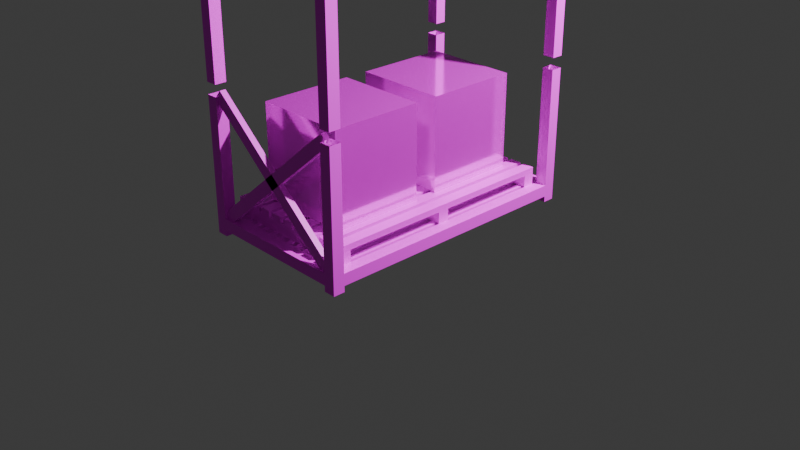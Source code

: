 # Source: rack.blend  (saved by Blender 4.5.90; exported with 4.5.12 LTS)
import bpy
from mathutils import Matrix  # noqa: F401  (used for matrix-valued properties, if any)

bpy.ops.wm.read_factory_settings(use_empty=True)
scene = bpy.context.scene
scene.name = 'Scene'

# ---- collections
col_collection = bpy.data.collections.new('Collection'); scene.collection.children.link(col_collection)

# ---- images (referenced by path relative to the original .blend; pixels are not part of the script)
import os
ASSET_DIR = os.environ.get("B2B_ASSET_DIR", "")  # directory of the original .blend (textures are referenced by path, not embedded)
HERE = os.path.dirname(os.path.abspath(__file__))  # packed textures are extracted next to this script under _unpacked/

def load_image(name, relpath, width, height, colorspace="sRGB"):
    """Load a texture the original file referenced (path relative to the .blend, or extracted next to this script)."""
    p = next((c for c in (os.path.join(HERE, relpath), os.path.join(ASSET_DIR, relpath)) if relpath and os.path.exists(c)), "")
    if p:
        img = bpy.data.images.load(p, check_existing=True)
        img.name = name
    else:  # same state as the original file: an image datablock whose file is absent (Cycles renders it pink)
        img = bpy.data.images.new(name, width, height)
        img.source = "FILE"
        img.filepath = "//" + (relpath or name)
    img.colorspace_settings.name = colorspace
    return img
img_crate_steel_top_png = load_image('crate_steel_top.png', 'crate_steel_top.png', 1024, 1024, 'sRGB')
img_crate_steel_side_png = load_image('crate_steel_side.png', 'crate_steel_side.png', 1024, 1024, 'sRGB')
img_pixeltexturegrid_96_png = load_image('PixelTextureGrid_96.png', 'rack.png', 1024, 1024, 'sRGB')
img_planks_spruce_png = load_image('planks_spruce.png', 'planks_spruce.png', 1024, 1024, 'sRGB')

# ---- materials (node trees are filled in below, after node groups)
mat_cratetop = bpy.data.materials.new('CrateTop')
mat_cratetop.alpha_threshold = 0.0
mat_cratetop.roughness = 0.5
mat_cratetop.line_color = (0.0, 0.0, 0.0, 1.0)
mat_crateside = bpy.data.materials.new('CrateSide')
mat_rack = bpy.data.materials.new('rack')
mat_pallet = bpy.data.materials.new('pallet')

# ---- material node trees
mat_cratetop.use_nodes = True; mat_cratetop.node_tree.nodes.clear()
_N = mat_cratetop.node_tree.nodes; _L = mat_cratetop.node_tree.links
n0 = _N.new('ShaderNodeOutputMaterial'); n0.name = 'Material Output'; n0.location = (200, 100)
n1 = _N.new('ShaderNodeBsdfPrincipled'); n1.name = 'Principled BSDF'; n1.location = (-200, 100)
n1.inputs[1].default_value = 0.5
n1.inputs[2].default_value = 0.1204
n1.inputs[3].default_value = 1.45
n2 = _N.new('ShaderNodeTexImage'); n2.name = 'Image Texture'; n2.location = (-490, 75)
n2.image = img_crate_steel_top_png
n2.interpolation = 'Closest'
_L.new(n1.outputs[0], n0.inputs[0])
_L.new(n2.outputs[0], n1.inputs[0])
n0.is_active_output = True
mat_crateside.use_nodes = True; mat_crateside.node_tree.nodes.clear()
_N = mat_crateside.node_tree.nodes; _L = mat_crateside.node_tree.links
n0 = _N.new('ShaderNodeBsdfPrincipled'); n0.name = 'Principled BSDF'; n0.location = (-200, 100)
n0.inputs[1].default_value = 0.5
n0.inputs[2].default_value = 0.1111
n1 = _N.new('ShaderNodeOutputMaterial'); n1.name = 'Material Output'; n1.location = (200, 100)
n2 = _N.new('ShaderNodeTexImage'); n2.name = 'Image Texture'; n2.location = (-490, 75)
n2.image = img_crate_steel_side_png
n2.interpolation = 'Closest'
_L.new(n0.outputs[0], n1.inputs[0])
_L.new(n2.outputs[0], n0.inputs[0])
n1.is_active_output = True
mat_rack.use_nodes = True; mat_rack.node_tree.nodes.clear()
_N = mat_rack.node_tree.nodes; _L = mat_rack.node_tree.links
n0 = _N.new('ShaderNodeBsdfPrincipled'); n0.name = 'Principled BSDF'; n0.location = (-200, 100)
n1 = _N.new('ShaderNodeOutputMaterial'); n1.name = 'Material Output'; n1.location = (200, 100)
n2 = _N.new('ShaderNodeTexImage'); n2.name = 'Image Texture'; n2.location = (-490, 75)
n2.image = img_pixeltexturegrid_96_png
n2.interpolation = 'Closest'
_L.new(n0.outputs[0], n1.inputs[0])
_L.new(n2.outputs[0], n0.inputs[0])
n1.is_active_output = True
mat_pallet.use_nodes = True; mat_pallet.node_tree.nodes.clear()
_N = mat_pallet.node_tree.nodes; _L = mat_pallet.node_tree.links
n0 = _N.new('ShaderNodeBsdfPrincipled'); n0.name = 'Principled BSDF'; n0.location = (-200, 100)
n1 = _N.new('ShaderNodeOutputMaterial'); n1.name = 'Material Output'; n1.location = (200, 100)
n2 = _N.new('ShaderNodeTexImage'); n2.name = 'Image Texture'; n2.location = (-490, 75)
n2.image = img_planks_spruce_png
n2.interpolation = 'Closest'
_L.new(n0.outputs[0], n1.inputs[0])
_L.new(n2.outputs[0], n0.inputs[0])
n1.is_active_output = True

# ---- world
world_world = bpy.data.worlds.new('World'); scene.world = world_world
world_world.use_nodes = True; world_world.node_tree.nodes.clear()
_N = world_world.node_tree.nodes; _L = world_world.node_tree.links
n0 = _N.new('ShaderNodeOutputWorld'); n0.name = 'World Output'; n0.location = (200, 100)
n1 = _N.new('ShaderNodeBackground'); n1.name = 'Background'; n1.location = (-200, 100)
n1.inputs[0].default_value = (0.05088, 0.05088, 0.05088, 1.0)
_L.new(n1.outputs[0], n0.inputs[0])
n0.is_active_output = True
world_world.color = (0.05088, 0.05088, 0.05088)
world_world.sun_shadow_jitter_overblur = 0.0

# ---- cameras
cam_camera = bpy.data.cameras.new('Camera')
cam_camera.clip_end = 100.0
cam_camera.ortho_scale = 7.314

# ---- lights
light_light = bpy.data.lights.new('Light', 'POINT')
light_light.energy = 3564.0
light_light.shadow_soft_size = 0.1

# ---- meshes
me_cube_001 = bpy.data.meshes.new('Cube.001')
me_cube_001.from_pydata([(-1.0, -1.0, -1.0), (-1.0, -1.0, 1.0), (-1.0, 1.0, -1.0), (-1.0, 1.0, 1.0), (1.0, -1.0, -1.0), (1.0, -1.0, 1.0), (1.0, 1.0, -1.0), (1.0, 1.0, 1.0)], [], [(0, 1, 3, 2), (2, 3, 7, 6), (6, 7, 5, 4), (4, 5, 1, 0), (2, 6, 4, 0), (7, 3, 1, 5)])
me_cube_001.polygons.foreach_set('material_index', [1, 1, 1, 1, 0, 0])
_uv = me_cube_001.uv_layers.new(name='UVMap')
_uv.uv.foreach_set('vector', [0.0, 0.0, 1.0, 0.0, 1.0, 1.0, 0.0, 1.0, 0.0, 0.0, 1.0, 0.0, 1.0, 1.0, 0.0, 1.0, 0.0, 0.0, 1.0, 0.0, 1.0, 1.0, 0.0, 1.0, 0.0, 0.0, 1.0, 0.0, 1.0, 1.0, 0.0, 1.0, 0.0, 0.0, 1.0, 0.0, 1.0, 1.0, 0.0, 1.0, 0.0, 0.0, 1.0, 0.0, 1.0, 1.0, 0.0, 1.0])
me_cube_001.materials.append(mat_cratetop)
me_cube_001.materials.append(mat_crateside)
me_cube_001.update()
me_cube_002 = bpy.data.meshes.new('Cube.002')
me_cube_002.from_pydata([(-1.0, -1.0, -1.0), (-1.0, -1.0, 1.0), (-1.0, 1.0, -1.0), (-1.0, 1.0, 1.0), (1.0, -1.0, -1.0), (1.0, -1.0, 1.0), (1.0, 1.0, -1.0), (1.0, 1.0, 1.0)], [], [(0, 1, 3, 2), (2, 3, 7, 6), (6, 7, 5, 4), (4, 5, 1, 0), (2, 6, 4, 0), (7, 3, 1, 5)])
me_cube_002.polygons.foreach_set('material_index', [1, 1, 1, 1, 0, 0])
_uv = me_cube_002.uv_layers.new(name='UVMap')
_uv.uv.foreach_set('vector', [0.0, 0.0, 1.0, 0.0, 1.0, 1.0, 0.0, 1.0, 0.0, 0.0, 1.0, 0.0, 1.0, 1.0, 0.0, 1.0, 0.0, 0.0, 1.0, 0.0, 1.0, 1.0, 0.0, 1.0, 0.0, 0.0, 1.0, 0.0, 1.0, 1.0, 0.0, 1.0, 0.0, 0.0, 1.0, 0.0, 1.0, 1.0, 0.0, 1.0, 0.0, 0.0, 1.0, 0.0, 1.0, 1.0, 0.0, 1.0])
me_cube_002.materials.append(mat_cratetop)
me_cube_002.materials.append(mat_crateside)
me_cube_002.update()
me_plane_003 = bpy.data.meshes.new('Plane.003')
me_plane_003.from_pydata([(0.75, -1.5, 0.0625), (0.75, 1.5, 0.0625), (0.75, -1.5, 0.1875), (0.75, 1.5, 0.1875), (-1.0, -1.5, 0.0625), (-1.0, 1.5, 0.0625), (-1.0, 1.5, 0.1875), (-1.0, -1.5, 0.1875), (-0.875, 1.5, 0.1875), (0.625, 1.25, 0.0625), (0.75, 1.25, 0.0625), (0.625, -1.375, 0.1875), (-0.875, -1.375, 0.0625), (-0.875, 1.375, 0.0625), (-0.875, -1.375, 0.1875), (-0.875, 1.375, 0.1875), (0.625, 1.375, 0.0625), (0.625, 1.375, 0.1875), (0.625, -1.5, 0.0625), (0.625, -1.5, 0.1875), (0.625, -1.375, 0.0625), (0.5312, -1.375, 0.125), (0.5312, -1.375, 0.1875), (0.5312, 1.375, 0.125), (0.5312, 1.375, 0.1875), (0.5938, -1.375, 0.125), (0.5938, -1.375, 0.1875), (0.5938, 1.375, 0.125), (0.5938, 1.375, 0.1875), (0.4062, -1.375, 0.125), (0.4062, -1.375, 0.1875), (0.4062, 1.375, 0.125), (0.4062, 1.375, 0.1875), (0.4688, -1.375, 0.125), (0.4688, -1.375, 0.1875), (0.4688, 1.375, 0.125), (0.4688, 1.375, 0.1875), (0.2812, -1.375, 0.125), (0.2812, -1.375, 0.1875), (0.2812, 1.375, 0.125), (0.2812, 1.375, 0.1875), (0.3438, -1.375, 0.125), (0.3438, -1.375, 0.1875), (0.3438, 1.375, 0.125), (0.3438, 1.375, 0.1875), (0.1562, -1.375, 0.125), (0.1562, -1.375, 0.1875), (0.1562, 1.375, 0.125), (0.1562, 1.375, 0.1875), (0.2188, -1.375, 0.125), (0.2188, -1.375, 0.1875), (0.2188, 1.375, 0.125), (0.2188, 1.375, 0.1875), (0.03125, -1.375, 0.125), (0.03125, -1.375, 0.1875), (0.03125, 1.375, 0.125), (0.03125, 1.375, 0.1875), (0.09375, -1.375, 0.125), (0.09375, -1.375, 0.1875), (0.09375, 1.375, 0.125), (0.09375, 1.375, 0.1875), (-0.09375, -1.375, 0.125), (-0.09375, -1.375, 0.1875), (-0.09375, 1.375, 0.125), (-0.09375, 1.375, 0.1875), (-0.03125, -1.375, 0.125), (-0.03125, -1.375, 0.1875), (-0.03125, 1.375, 0.125), (-0.03125, 1.375, 0.1875), (-0.2188, -1.375, 0.125), (-0.2188, -1.375, 0.1875), (-0.2188, 1.375, 0.125), (-0.2188, 1.375, 0.1875), (-0.1562, -1.375, 0.125), (-0.1562, -1.375, 0.1875), (-0.1562, 1.375, 0.125), (-0.1562, 1.375, 0.1875), (-0.3438, -1.375, 0.125), (-0.3438, -1.375, 0.1875), (-0.3438, 1.375, 0.125), (-0.3438, 1.375, 0.1875), (-0.2812, -1.375, 0.125), (-0.2812, -1.375, 0.1875), (-0.2812, 1.375, 0.125), (-0.2812, 1.375, 0.1875), (-0.4688, -1.375, 0.125), (-0.4688, -1.375, 0.1875), (-0.4688, 1.375, 0.125), (-0.4688, 1.375, 0.1875), (-0.4062, -1.375, 0.125), (-0.4062, -1.375, 0.1875), (-0.4062, 1.375, 0.125), (-0.4062, 1.375, 0.1875), (-0.5938, -1.375, 0.125), (-0.5938, -1.375, 0.1875), (-0.5938, 1.375, 0.125), (-0.5938, 1.375, 0.1875), (-0.5312, -1.375, 0.125), (-0.5312, -1.375, 0.1875), (-0.5312, 1.375, 0.125), (-0.5312, 1.375, 0.1875), (-0.7188, -1.375, 0.125), (-0.7188, -1.375, 0.1875), (-0.7188, 1.375, 0.125), (-0.7188, 1.375, 0.1875), (-0.6562, -1.375, 0.125), (-0.6562, -1.375, 0.1875), (-0.6562, 1.375, 0.125), (-0.6562, 1.375, 0.1875), (-0.8438, -1.375, 0.125), (-0.8438, -1.375, 0.1875), (-0.8438, 1.375, 0.125), (-0.8438, 1.375, 0.1875), (-0.7812, -1.375, 0.125), (-0.7812, -1.375, 0.1875), (-0.7812, 1.375, 0.125), (-0.7812, 1.375, 0.1875)], [], [(8, 3, 1, 5, 6), (10, 1, 3, 2, 0), (4, 18, 0, 2, 19, 7), (9, 20, 11, 17, 16), (14, 15, 8, 6, 7, 19, 11), (5, 4, 7, 6), (8, 15, 17, 11, 19, 2, 3), (12, 13, 15, 14), (5, 1, 10, 9, 16, 13, 12, 20, 18, 4), (9, 10, 0, 18, 20), (15, 13, 16, 17), (12, 14, 11, 20), (21, 22, 24, 23), (23, 24, 28, 27), (27, 28, 26, 25), (25, 26, 22, 21), (23, 27, 25, 21), (28, 24, 22, 26), (29, 30, 32, 31), (31, 32, 36, 35), (35, 36, 34, 33), (33, 34, 30, 29), (31, 35, 33, 29), (36, 32, 30, 34), (37, 38, 40, 39), (39, 40, 44, 43), (43, 44, 42, 41), (41, 42, 38, 37), (39, 43, 41, 37), (44, 40, 38, 42), (45, 46, 48, 47), (47, 48, 52, 51), (51, 52, 50, 49), (49, 50, 46, 45), (47, 51, 49, 45), (52, 48, 46, 50), (53, 54, 56, 55), (55, 56, 60, 59), (59, 60, 58, 57), (57, 58, 54, 53), (55, 59, 57, 53), (60, 56, 54, 58), (61, 62, 64, 63), (63, 64, 68, 67), (67, 68, 66, 65), (65, 66, 62, 61), (63, 67, 65, 61), (68, 64, 62, 66), (69, 70, 72, 71), (71, 72, 76, 75), (75, 76, 74, 73), (73, 74, 70, 69), (71, 75, 73, 69), (76, 72, 70, 74), (77, 78, 80, 79), (79, 80, 84, 83), (83, 84, 82, 81), (81, 82, 78, 77), (79, 83, 81, 77), (84, 80, 78, 82), (85, 86, 88, 87), (87, 88, 92, 91), (91, 92, 90, 89), (89, 90, 86, 85), (87, 91, 89, 85), (92, 88, 86, 90), (93, 94, 96, 95), (95, 96, 100, 99), (99, 100, 98, 97), (97, 98, 94, 93), (95, 99, 97, 93), (100, 96, 94, 98), (101, 102, 104, 103), (103, 104, 108, 107), (107, 108, 106, 105), (105, 106, 102, 101), (103, 107, 105, 101), (108, 104, 102, 106), (109, 110, 112, 111), (111, 112, 116, 115), (115, 116, 114, 113), (113, 114, 110, 109), (111, 115, 113, 109), (116, 112, 110, 114)])
_uv = me_plane_003.uv_layers.new(name='UVMap')
_uv.uv.foreach_set('vector', [0.02083, 0.6042, 0.2917, 0.6042, 0.2917, 0.5833, 0.0, 0.5833, 0.0, 0.6042, 0.4583, 0.5, 0.5, 0.5, 0.5, 0.5208, -2.98e-08, 0.5208, -2.98e-08, 0.5, 0.25, 0.875, 0.5208, 0.875, 0.5417, 0.875, 0.5417, 0.8958, 0.5208, 0.8958, 0.25, 0.8958, 0.4375, 0.5417, 0.0, 0.5417, 0.0, 0.5625, 0.4583, 0.5625, 0.4583, 0.5417, 0.02083, 0.02083, 0.02083, 0.4792, 0.02083, 0.5, 5.96e-08, 0.5, 0.0, 0.0, 0.2708, 0.0, 0.2708, 0.02083, 0.5, 0.5208, 0.0, 0.5208, 0.0, 0.5417, 0.5, 0.5417, 0.02083, 0.5, 0.02083, 0.4792, 0.2708, 0.4792, 0.2708, 0.02083, 0.2708, 0.0, 0.2917, 0.0, 0.2917, 0.5, 1.49e-08, 0.5625, 0.4583, 0.5625, 0.4583, 0.5833, 1.49e-08, 0.5833, 0.2917, 0.5, 0.5833, 0.5, 0.5833, 0.4583, 0.5625, 0.4583, 0.5625, 0.4792, 0.3125, 0.4792, 0.3125, 0.02083, 0.5625, 0.02083, 0.5625, 0.0, 0.2917, 0.0, 0.5625, 0.4583, 0.5833, 0.4583, 0.5833, 0.0, 0.5625, 0.0, 0.5625, 0.02083, 0.0, 0.625, 0.0, 0.6042, 0.25, 0.6042, 0.25, 0.625, 0.2917, 0.6042, 0.2917, 0.625, 0.5417, 0.625, 0.5417, 0.6042, 0.0, 0.7396, 0.0, 0.75, 0.4583, 0.75, 0.4583, 0.7396, 0.5208, 0.5104, 0.5208, 0.5208, 0.5313, 0.5208, 0.5313, 0.5104, 0.4583, 0.6563, 0.4583, 0.6667, 0.0, 0.6667, 0.0, 0.6563, 0.5313, 0.5, 0.5313, 0.5104, 0.5208, 0.5104, 0.5208, 0.5, 0.7188, 0.4583, 0.7292, 0.4583, 0.7292, 0.0, 0.7188, 0.0, 0.6042, 0.4583, 0.5938, 0.4583, 0.5938, 0.0, 0.6042, 0.0, 0.0, 0.75, 0.0, 0.7604, 0.4583, 0.7604, 0.4583, 0.75, 0.5208, 0.5208, 0.5208, 0.5312, 0.5313, 0.5312, 0.5313, 0.5208, 0.4583, 0.8438, 0.4583, 0.8542, 0.0, 0.8542, 0.0, 0.8438, 0.5104, 0.5313, 0.5104, 0.5417, 0.5, 0.5417, 0.5, 0.5313, 0.7917, 0.4583, 0.8021, 0.4583, 0.8021, 0.0, 0.7917, 0.0, 0.8125, 0.4583, 0.8021, 0.4583, 0.8021, 0.0, 0.8125, 0.0, 0.0, 0.8333, 0.0, 0.8438, 0.4583, 0.8438, 0.4583, 0.8333, 0.5208, 0.5313, 0.5208, 0.5417, 0.5313, 0.5417, 0.5313, 0.5313, 0.4583, 0.7292, 0.4583, 0.7396, 0.0, 0.7396, 0.0, 0.7292, 0.5208, 0.5313, 0.5208, 0.5417, 0.5104, 0.5417, 0.5104, 0.5313, 0.7396, 0.4583, 0.75, 0.4583, 0.75, 0.0, 0.7396, 0.0, 0.7604, 0.4583, 0.75, 0.4583, 0.75, 0.0, 0.7604, 0.0, -1.49e-08, 0.6667, -1.49e-08, 0.6771, 0.4583, 0.6771, 0.4583, 0.6667, 0.5313, 0.5, 0.5313, 0.5104, 0.5417, 0.5104, 0.5417, 0.5, 0.4583, 0.6771, 0.4583, 0.6875, -1.49e-08, 0.6875, -1.49e-08, 0.6771, 0.5417, 0.5313, 0.5417, 0.5417, 0.5313, 0.5417, 0.5313, 0.5313, 0.6042, 0.4583, 0.6146, 0.4583, 0.6146, 0.0, 0.6042, 0.0, 0.7396, 0.4583, 0.7292, 0.4583, 0.7292, 0.0, 0.7396, 0.0, -1.49e-08, 0.7604, -1.49e-08, 0.7708, 0.4583, 0.7708, 0.4583, 0.7604, 0.5313, 0.5208, 0.5313, 0.5312, 0.5417, 0.5312, 0.5417, 0.5208, 0.4583, 0.6875, 0.4583, 0.6979, -1.49e-08, 0.6979, -1.49e-08, 0.6875, 0.5417, 0.5104, 0.5417, 0.5208, 0.5313, 0.5208, 0.5313, 0.5104, 0.6875, 0.4583, 0.6979, 0.4583, 0.6979, -1.49e-08, 0.6875, -1.49e-08, 0.7083, 0.4583, 0.6979, 0.4583, 0.6979, -1.49e-08, 0.7083, -1.49e-08, -1.49e-08, 0.6979, -1.49e-08, 0.7083, 0.4583, 0.7083, 0.4583, 0.6979, 0.5208, 0.5417, 0.5208, 0.5521, 0.5313, 0.5521, 0.5313, 0.5417, 0.4583, 0.8542, 0.4583, 0.8646, -1.49e-08, 0.8646, -1.49e-08, 0.8542, 0.5208, 0.5417, 0.5208, 0.5521, 0.5104, 0.5521, 0.5104, 0.5417, 0.7083, 0.4583, 0.7188, 0.4583, 0.7188, 0.0, 0.7083, 0.0, 0.8333, 0.4583, 0.8229, 0.4583, 0.8229, 0.0, 0.8333, 0.0, -1.49e-08, 0.7083, -1.49e-08, 0.7188, 0.4583, 0.7188, 0.4583, 0.7083, 0.5, 0.5417, 0.5, 0.5521, 0.5104, 0.5521, 0.5104, 0.5417, 0.4583, 0.7188, 0.4583, 0.7292, -1.49e-08, 0.7292, -1.49e-08, 0.7188, 0.5, 0.5417, 0.5, 0.5521, 0.4896, 0.5521, 0.4896, 0.5417, 0.6354, 0.4583, 0.6458, 0.4583, 0.6458, 0.0, 0.6354, 0.0, 0.7708, 0.4583, 0.7604, 0.4583, 0.7604, 0.0, 0.7708, 0.0, -1.49e-08, 0.7708, -1.49e-08, 0.7813, 0.4583, 0.7813, 0.4583, 0.7708, 0.4792, 0.5417, 0.4792, 0.5521, 0.4896, 0.5521, 0.4896, 0.5417, 0.4583, 0.625, 0.4583, 0.6354, -1.49e-08, 0.6354, -1.49e-08, 0.625, 0.4792, 0.5417, 0.4792, 0.5521, 0.4688, 0.5521, 0.4688, 0.5417, 0.8125, 0.4583, 0.8229, 0.4583, 0.8229, 0.0, 0.8125, 0.0, 0.5938, 0.4583, 0.5833, 0.4583, 0.5833, 0.0, 0.5938, 0.0, -1.49e-08, 0.7813, -1.49e-08, 0.7917, 0.4583, 0.7917, 0.4583, 0.7813, 0.5, 0.5, 0.5, 0.5104, 0.5104, 0.5104, 0.5104, 0.5, 0.4583, 0.7917, 0.4583, 0.8021, -1.49e-08, 0.8021, -1.49e-08, 0.7917, 0.5104, 0.5104, 0.5104, 0.5208, 0.5, 0.5208, 0.5, 0.5104, 0.6458, 0.4583, 0.6563, 0.4583, 0.6563, 0.0, 0.6458, 0.0, 0.6667, 0.4583, 0.6563, 0.4583, 0.6563, 0.0, 0.6667, 0.0, -1.49e-08, 0.6354, -1.49e-08, 0.6458, 0.4583, 0.6458, 0.4583, 0.6354, 0.5104, 0.5, 0.5104, 0.5104, 0.5208, 0.5104, 0.5208, 0.5, 0.4583, 0.8646, 0.4583, 0.875, -1.49e-08, 0.875, -1.49e-08, 0.8646, 0.5208, 0.5104, 0.5208, 0.5208, 0.5104, 0.5208, 0.5104, 0.5104, 0.6146, 0.4583, 0.625, 0.4583, 0.625, 0.0, 0.6146, 0.0, 0.6354, 0.4583, 0.625, 0.4583, 0.625, 0.0, 0.6354, 0.0, -1.49e-08, 0.8021, -1.49e-08, 0.8125, 0.4583, 0.8125, 0.4583, 0.8021, 0.5104, 0.5208, 0.5104, 0.5313, 0.5208, 0.5313, 0.5208, 0.5208, 0.4583, 0.6458, 0.4583, 0.6563, -1.49e-08, 0.6563, -1.49e-08, 0.6458, 0.5104, 0.5208, 0.5104, 0.5313, 0.5, 0.5313, 0.5, 0.5208, 0.6771, 0.4583, 0.6875, 0.4583, 0.6875, 1.49e-08, 0.6771, 1.49e-08, 0.7813, 0.4583, 0.7708, 0.4583, 0.7708, 1.49e-08, 0.7813, 1.49e-08, -1.49e-08, 0.8125, -1.49e-08, 0.8229, 0.4583, 0.8229, 0.4583, 0.8125, 0.4583, 0.5417, 0.4583, 0.5521, 0.4688, 0.5521, 0.4688, 0.5417, 0.4583, 0.8229, 0.4583, 0.8333, -1.49e-08, 0.8333, -1.49e-08, 0.8229, 0.5417, 0.5417, 0.5417, 0.5521, 0.5313, 0.5521, 0.5313, 0.5417, 0.7813, 0.4583, 0.7917, 0.4583, 0.7917, 0.0, 0.7813, 0.0, 0.6771, 0.4583, 0.6667, 0.4583, 0.6667, 0.0, 0.6771, 0.0])
me_plane_003.materials.append(mat_rack)
me_plane_003.update()
me_cube_008 = bpy.data.meshes.new('Cube.008')
me_cube_008.from_pydata([(0.625, -1.5, 0.1875), (0.625, -1.5, 1.438), (0.625, -1.375, 0.1875), (0.625, -1.375, 1.438), (0.75, -1.5, 0.1875), (0.75, -1.5, 1.438), (0.75, -1.375, 0.1875), (0.75, -1.375, 1.438), (0.625, 1.375, 0.1875), (0.625, 1.375, 1.438), (0.625, 1.5, 0.1875), (0.625, 1.5, 1.438), (0.75, 1.375, 0.1875), (0.75, 1.375, 1.438), (0.75, 1.5, 0.1875), (0.75, 1.5, 1.438), (-1.0, -1.5, 0.1875), (-1.0, -1.5, 1.438), (-1.0, -1.375, 0.1875), (-1.0, -1.375, 1.438), (-0.875, -1.5, 0.1875), (-0.875, -1.5, 1.438), (-0.875, -1.375, 0.1875), (-0.875, -1.375, 1.438), (-1.0, 1.375, 0.1875), (-1.0, 1.375, 1.438), (-1.0, 1.5, 0.1875), (-1.0, 1.5, 1.438), (-0.875, 1.375, 0.1875), (-0.875, 1.375, 1.438), (-0.875, 1.5, 0.1875), (-0.875, 1.5, 1.438), (0.625, -1.5, 1.562), (0.625, -1.5, 2.938), (0.625, -1.375, 1.562), (0.625, -1.375, 2.938), (0.75, -1.5, 1.562), (0.75, -1.5, 2.938), (0.75, -1.375, 1.562), (0.75, -1.375, 2.938), (0.625, 1.375, 1.562), (0.625, 1.375, 2.938), (0.625, 1.5, 1.562), (0.625, 1.5, 2.938), (0.75, 1.375, 1.562), (0.75, 1.375, 2.938), (0.75, 1.5, 1.562), (0.75, 1.5, 2.938), (-1.0, -1.5, 1.562), (-1.0, -1.5, 2.938), (-1.0, -1.375, 1.562), (-1.0, -1.375, 2.938), (-0.875, -1.5, 1.562), (-0.875, -1.5, 2.938), (-0.875, -1.375, 1.562), (-0.875, -1.375, 2.938), (-1.0, 1.375, 1.562), (-1.0, 1.375, 2.938), (-1.0, 1.5, 1.562), (-1.0, 1.5, 2.938), (-0.875, 1.375, 1.562), (-0.875, 1.375, 2.938), (-0.875, 1.5, 1.562), (-0.875, 1.5, 2.938), (0.625, -1.5, 0.0), (0.625, -1.5, 0.0625), (0.625, -1.375, 0.0), (0.625, -1.375, 0.0625), (0.75, -1.5, 0.0), (0.75, -1.5, 0.0625), (0.75, -1.375, 0.0), (0.75, -1.375, 0.0625), (0.625, 1.375, 0.0), (0.625, 1.375, 0.0625), (0.625, 1.5, 0.0), (0.625, 1.5, 0.0625), (0.75, 1.375, 0.0), (0.75, 1.375, 0.0625), (0.75, 1.5, 0.0), (0.75, 1.5, 0.0625), (-1.0, -1.5, 0.0), (-1.0, -1.5, 0.0625), (-1.0, -1.375, 0.0), (-1.0, -1.375, 0.0625), (-0.875, -1.5, 0.0), (-0.875, -1.5, 0.0625), (-0.875, -1.375, 0.0), (-0.875, -1.375, 0.0625), (-1.0, 1.375, 0.0), (-1.0, 1.375, 0.0625), (-1.0, 1.5, 0.0), (-1.0, 1.5, 0.0625), (-0.875, 1.375, 0.0), (-0.875, 1.375, 0.0625), (-0.875, 1.5, 0.0), (-0.875, 1.5, 0.0625)], [], [(0, 1, 3, 2), (2, 3, 7, 6), (6, 7, 5, 4), (4, 5, 1, 0), (8, 9, 11, 10), (10, 11, 15, 14), (14, 15, 13, 12), (12, 13, 9, 8), (16, 17, 19, 18), (18, 19, 23, 22), (22, 23, 21, 20), (20, 21, 17, 16), (24, 25, 27, 26), (26, 27, 31, 30), (30, 31, 29, 28), (28, 29, 25, 24), (32, 33, 35, 34), (34, 35, 39, 38), (38, 39, 37, 36), (36, 37, 33, 32), (40, 41, 43, 42), (39, 35, 33, 37), (42, 43, 47, 46), (46, 47, 45, 44), (44, 45, 41, 40), (47, 43, 41, 45), (48, 49, 51, 50), (50, 51, 55, 54), (54, 55, 53, 52), (52, 53, 49, 48), (56, 57, 59, 58), (55, 51, 49, 53), (58, 59, 63, 62), (62, 63, 61, 60), (60, 61, 57, 56), (63, 59, 57, 61), (64, 65, 67, 66), (66, 67, 71, 70), (70, 71, 69, 68), (68, 69, 65, 64), (66, 70, 68, 64), (72, 73, 75, 74), (74, 75, 79, 78), (78, 79, 77, 76), (76, 77, 73, 72), (74, 78, 76, 72), (80, 81, 83, 82), (82, 83, 87, 86), (86, 87, 85, 84), (84, 85, 81, 80), (82, 86, 84, 80), (88, 89, 91, 90), (90, 91, 95, 94), (94, 95, 93, 92), (92, 93, 89, 88), (90, 94, 92, 88)])
_uv = me_cube_008.uv_layers.new(name='UVMap')
_uv.uv.foreach_set('vector', [0.9792, 0.5625, 0.9792, 0.7708, 1.0, 0.7708, 1.0, 0.5625, 0.8958, 0.5625, 0.8958, 0.7708, 0.9167, 0.7708, 0.9167, 0.5625, 1.0, 0.7708, 1.0, 0.9792, 0.9792, 0.9792, 0.9792, 0.7708, 0.9375, 0.5625, 0.9375, 0.7708, 0.9167, 0.7708, 0.9167, 0.5625, 0.9375, 0.5625, 0.9375, 0.7708, 0.9583, 0.7708, 0.9583, 0.5625, 0.9583, 0.5625, 0.9583, 0.7708, 0.9792, 0.7708, 0.9792, 0.5625, 0.9375, 0.7708, 0.9375, 0.9792, 0.9167, 0.9792, 0.9167, 0.7708, 0.9167, 0.7708, 0.9167, 0.9792, 0.8958, 0.9792, 0.8958, 0.7708, 0.75, 0.7917, 0.75, 1.0, 0.7708, 1.0, 0.7708, 0.7917, 0.7292, 0.7917, 0.7292, 1.0, 0.75, 1.0, 0.75, 0.7917, 0.8542, 0.7917, 0.8542, 1.0, 0.8333, 1.0, 0.8333, 0.7917, 0.7917, 0.7917, 0.7917, 1.0, 0.7708, 1.0, 0.7708, 0.7917, 0.9375, 0.7708, 0.9375, 0.9792, 0.9583, 0.9792, 0.9583, 0.7708, 0.7917, 0.7917, 0.7917, 1.0, 0.8125, 1.0, 0.8125, 0.7917, 0.9792, 0.7708, 0.9792, 0.9792, 0.9583, 0.9792, 0.9583, 0.7708, 0.8958, 0.7917, 0.8958, 1.0, 0.875, 1.0, 0.875, 0.7917, 0.7292, 0.5625, 0.7292, 0.7917, 0.75, 0.7917, 0.75, 0.5625, 0.5625, 0.5625, 0.5625, 0.7917, 0.5833, 0.7917, 0.5833, 0.5625, 0.7708, 0.5625, 0.7708, 0.7917, 0.75, 0.7917, 0.75, 0.5625, 0.6042, 0.5625, 0.6042, 0.7917, 0.5833, 0.7917, 0.5833, 0.5625, 0.6042, 0.5625, 0.6042, 0.7917, 0.625, 0.7917, 0.625, 0.5625, 0.625, 0.8125, 0.6042, 0.8125, 0.6042, 0.7917, 0.625, 0.7917, 0.625, 0.5625, 0.625, 0.7917, 0.6458, 0.7917, 0.6458, 0.5625, 0.6667, 0.5625, 0.6667, 0.7917, 0.6458, 0.7917, 0.6458, 0.5625, 0.6875, 0.5625, 0.6875, 0.7917, 0.6667, 0.7917, 0.6667, 0.5625, 0.5833, 0.8125, 0.5625, 0.8125, 0.5625, 0.7917, 0.5833, 0.7917, 0.7708, 0.5625, 0.7708, 0.7917, 0.7917, 0.7917, 0.7917, 0.5625, 0.7917, 0.5625, 0.7917, 0.7917, 0.8125, 0.7917, 0.8125, 0.5625, 0.8333, 0.5625, 0.8333, 0.7917, 0.8125, 0.7917, 0.8125, 0.5625, 0.8542, 0.5625, 0.8542, 0.7917, 0.8333, 0.7917, 0.8333, 0.5625, 0.6875, 0.5625, 0.6875, 0.7917, 0.7083, 0.7917, 0.7083, 0.5625, 0.6458, 0.8125, 0.625, 0.8125, 0.625, 0.7917, 0.6458, 0.7917, 0.8542, 0.5625, 0.8542, 0.7917, 0.875, 0.7917, 0.875, 0.5625, 0.7292, 0.5625, 0.7292, 0.7917, 0.7083, 0.7917, 0.7083, 0.5625, 0.8958, 0.5625, 0.8958, 0.7917, 0.875, 0.7917, 0.875, 0.5625, 0.6667, 0.8125, 0.6458, 0.8125, 0.6458, 0.7917, 0.6667, 0.7917, 0.8125, 0.7917, 0.8125, 0.8021, 0.8333, 0.8021, 0.8333, 0.7917, 0.5833, 0.8125, 0.5833, 0.8229, 0.6042, 0.8229, 0.6042, 0.8125, 0.8333, 0.8021, 0.8333, 0.8125, 0.8125, 0.8125, 0.8125, 0.8021, 0.5833, 0.8125, 0.5833, 0.8229, 0.5625, 0.8229, 0.5625, 0.8125, 0.5833, 0.8125, 0.6042, 0.8125, 0.6042, 0.7917, 0.5833, 0.7917, 0.6042, 0.8125, 0.6042, 0.8229, 0.625, 0.8229, 0.625, 0.8125, 0.7083, 0.8125, 0.7083, 0.8229, 0.7292, 0.8229, 0.7292, 0.8125, 0.7083, 0.8125, 0.7083, 0.8229, 0.6875, 0.8229, 0.6875, 0.8125, 0.6875, 0.8125, 0.6875, 0.8229, 0.6667, 0.8229, 0.6667, 0.8125, 0.6667, 0.8125, 0.6875, 0.8125, 0.6875, 0.7917, 0.6667, 0.7917, 0.8125, 0.8125, 0.8125, 0.8229, 0.8333, 0.8229, 0.8333, 0.8125, 0.8125, 0.8229, 0.8125, 0.8333, 0.8333, 0.8333, 0.8333, 0.8229, 0.625, 0.8229, 0.625, 0.8333, 0.6042, 0.8333, 0.6042, 0.8229, 0.6042, 0.8229, 0.6042, 0.8333, 0.5833, 0.8333, 0.5833, 0.8229, 0.6875, 0.8125, 0.7083, 0.8125, 0.7083, 0.7917, 0.6875, 0.7917, 0.6458, 0.8125, 0.6458, 0.8229, 0.6667, 0.8229, 0.6667, 0.8125, 0.5625, 0.8229, 0.5625, 0.8333, 0.5833, 0.8333, 0.5833, 0.8229, 0.6458, 0.8125, 0.6458, 0.8229, 0.625, 0.8229, 0.625, 0.8125, 0.7292, 0.8229, 0.7292, 0.8333, 0.7083, 0.8333, 0.7083, 0.8229, 0.7083, 0.8125, 0.7292, 0.8125, 0.7292, 0.7917, 0.7083, 0.7917])
me_cube_008.materials.append(mat_rack)
me_cube_008.update()
me_cube_009 = bpy.data.meshes.new('Cube.009')
me_cube_009.from_pydata([(-0.9312, -1.469, 1.407), (-0.8509, -1.469, 1.503), (-0.9312, -1.406, 1.407), (-0.8509, -1.406, 1.503), (0.6009, -1.469, 0.1218), (0.6812, -1.469, 0.2176), (0.6009, -1.406, 0.1218), (0.6812, -1.406, 0.2176), (-0.8509, -1.469, 0.1218), (-0.9312, -1.469, 0.2176), (-0.8509, -1.406, 0.1218), (-0.9312, -1.406, 0.2176), (0.6812, -1.469, 1.407), (0.6009, -1.469, 1.503), (0.6812, -1.406, 1.407), (0.6009, -1.406, 1.503)], [], [(2, 3, 7, 6), (4, 5, 1, 0), (2, 6, 4, 0), (7, 3, 1, 5), (10, 11, 15, 14), (12, 13, 9, 8), (10, 14, 12, 8), (15, 11, 9, 13)])
_uv = me_cube_009.uv_layers.new(name='UVMap')
_uv.uv.foreach_set('vector', [0.8958, 0.3333, 0.9167, 0.3333, 0.9167, 0.0, 0.8958, 0.0, 0.9167, 0.0, 0.9375, 0.0, 0.9375, 0.3333, 0.9167, 0.3333, 0.9479, 0.2917, 0.9479, 0.0, 0.9375, 0.0, 0.9375, 0.2917, 0.9688, 0.0, 0.9688, 0.2917, 0.9479, 0.2917, 0.9479, 0.0, 0.8958, 0.0, 0.875, 0.0, 0.875, 0.3333, 0.8958, 0.3333, 0.875, 0.3333, 0.8542, 0.3333, 0.8542, 0.0, 0.875, 0.0, 0.9792, 0.2917, 0.9792, 0.0, 0.9688, 0.0, 0.9688, 0.2917, 0.9896, 0.0, 0.9896, 0.2917, 0.9792, 0.2917, 0.9792, 0.0])
me_cube_009.materials.append(mat_rack)
me_cube_009.update()
me_cube_011 = bpy.data.meshes.new('Cube.011')
me_cube_011.from_pydata([(0.5, -1.312, 0.3125), (0.5, -1.312, 0.375), (0.5, 1.312, 0.3125), (0.5, 1.312, 0.375), (0.625, -1.312, 0.3125), (0.625, -1.312, 0.375), (0.625, 1.312, 0.3125), (0.625, 1.312, 0.375), (0.3281, -1.312, 0.3125), (0.3281, -1.312, 0.375), (0.3281, 1.312, 0.3125), (0.3281, 1.312, 0.375), (0.4531, -1.312, 0.3125), (0.4531, -1.312, 0.375), (0.4531, 1.312, 0.3125), (0.4531, 1.312, 0.375), (0.1562, -1.312, 0.3125), (0.1562, -1.312, 0.375), (0.1562, 1.312, 0.3125), (0.1562, 1.312, 0.375), (0.2812, -1.312, 0.3125), (0.2812, -1.312, 0.375), (0.2812, 1.312, 0.3125), (0.2812, 1.312, 0.375), (-0.01562, -1.312, 0.3125), (-0.01562, -1.312, 0.375), (-0.01562, 1.312, 0.3125), (-0.01562, 1.312, 0.375), (0.1094, -1.312, 0.3125), (0.1094, -1.312, 0.375), (0.1094, 1.312, 0.3125), (0.1094, 1.312, 0.375), (-0.1875, -1.312, 0.3125), (-0.1875, -1.312, 0.375), (-0.1875, 1.312, 0.3125), (-0.1875, 1.312, 0.375), (-0.0625, -1.312, 0.3125), (-0.0625, -1.312, 0.375), (-0.0625, 1.312, 0.3125), (-0.0625, 1.312, 0.375), (-0.3594, -1.312, 0.3125), (-0.3594, -1.312, 0.375), (-0.3594, 1.312, 0.3125), (-0.3594, 1.312, 0.375), (-0.2344, -1.312, 0.3125), (-0.2344, -1.312, 0.375), (-0.2344, 1.312, 0.3125), (-0.2344, 1.312, 0.375), (-0.5312, -1.312, 0.3125), (-0.5312, -1.312, 0.375), (-0.5312, 1.312, 0.3125), (-0.5312, 1.312, 0.375), (-0.4062, -1.312, 0.3125), (-0.4062, -1.312, 0.375), (-0.4062, 1.312, 0.3125), (-0.4062, 1.312, 0.375), (-0.7031, -1.312, 0.3125), (-0.7031, -1.312, 0.375), (-0.7031, 1.312, 0.3125), (-0.7031, 1.312, 0.375), (-0.5781, -1.312, 0.3125), (-0.5781, -1.312, 0.375), (-0.5781, 1.312, 0.3125), (-0.5781, 1.312, 0.375), (-0.875, -1.312, 0.3125), (-0.875, -1.312, 0.375), (-0.875, 1.312, 0.3125), (-0.875, 1.312, 0.375), (-0.75, -1.312, 0.3125), (-0.75, -1.312, 0.375), (-0.75, 1.312, 0.3125), (-0.75, 1.312, 0.375), (-0.875, -1.312, 0.1875), (-0.875, -1.312, 0.3125), (-0.875, -1.188, 0.1875), (-0.875, -1.188, 0.3125), (0.625, -1.312, 0.1875), (0.625, -1.312, 0.3125), (0.625, -1.188, 0.1875), (0.625, -1.188, 0.3125), (-0.875, -0.0625, 0.1875), (-0.875, -0.0625, 0.3125), (-0.875, 0.0625, 0.1875), (-0.875, 0.0625, 0.3125), (0.625, -0.0625, 0.1875), (0.625, -0.0625, 0.3125), (0.625, 0.0625, 0.1875), (0.625, 0.0625, 0.3125), (-0.875, 1.188, 0.1875), (-0.875, 1.188, 0.3125), (-0.875, 1.312, 0.1875), (-0.875, 1.312, 0.3125), (0.625, 1.188, 0.1875), (0.625, 1.188, 0.3125), (0.625, 1.312, 0.1875), (0.625, 1.312, 0.3125)], [], [(0, 1, 3, 2), (2, 3, 7, 6), (6, 7, 5, 4), (4, 5, 1, 0), (2, 6, 4, 0), (7, 3, 1, 5), (8, 9, 11, 10), (10, 11, 15, 14), (14, 15, 13, 12), (12, 13, 9, 8), (10, 14, 12, 8), (15, 11, 9, 13), (16, 17, 19, 18), (18, 19, 23, 22), (22, 23, 21, 20), (20, 21, 17, 16), (18, 22, 20, 16), (23, 19, 17, 21), (24, 25, 27, 26), (26, 27, 31, 30), (30, 31, 29, 28), (28, 29, 25, 24), (26, 30, 28, 24), (31, 27, 25, 29), (32, 33, 35, 34), (34, 35, 39, 38), (38, 39, 37, 36), (36, 37, 33, 32), (34, 38, 36, 32), (39, 35, 33, 37), (40, 41, 43, 42), (42, 43, 47, 46), (46, 47, 45, 44), (44, 45, 41, 40), (42, 46, 44, 40), (47, 43, 41, 45), (48, 49, 51, 50), (50, 51, 55, 54), (54, 55, 53, 52), (52, 53, 49, 48), (50, 54, 52, 48), (55, 51, 49, 53), (56, 57, 59, 58), (58, 59, 63, 62), (62, 63, 61, 60), (60, 61, 57, 56), (58, 62, 60, 56), (63, 59, 57, 61), (64, 65, 67, 66), (66, 67, 71, 70), (70, 71, 69, 68), (68, 69, 65, 64), (66, 70, 68, 64), (71, 67, 65, 69), (72, 73, 75, 74), (74, 75, 79, 78), (78, 79, 77, 76), (76, 77, 73, 72), (74, 78, 76, 72), (79, 75, 73, 77), (80, 81, 83, 82), (82, 83, 87, 86), (86, 87, 85, 84), (84, 85, 81, 80), (82, 86, 84, 80), (87, 83, 81, 85), (88, 89, 91, 90), (90, 91, 95, 94), (94, 95, 93, 92), (92, 93, 89, 88), (90, 94, 92, 88), (95, 91, 89, 93)])
_uv = me_cube_011.uv_layers.new(name='UVMap')
_uv.uv.foreach_set('vector', [2.625, 0.6875, 2.625, 0.75, 1.192e-07, 0.75, 0.0, 0.6875, 0.25, 0.5625, 0.25, 0.625, 0.125, 0.625, 0.125, 0.5625, 2.625, 0.625, 2.625, 0.6875, 2.384e-07, 0.6875, 2.384e-07, 0.625, 0.125, 0.5625, 0.125, 0.625, 1.192e-07, 0.625, 0.0, 0.5625, 2.625, 0.875, 2.625, 1.0, 1.192e-07, 1.0, 1.192e-07, 0.875, 2.625, 0.75, 2.625, 0.875, 1.192e-07, 0.875, 1.192e-07, 0.75, 2.625, 0.6875, 2.625, 0.75, 1.192e-07, 0.75, 0.0, 0.6875, 0.25, 0.5625, 0.25, 0.625, 0.125, 0.625, 0.125, 0.5625, 2.625, 0.625, 2.625, 0.6875, 2.384e-07, 0.6875, 2.384e-07, 0.625, 0.125, 0.5625, 0.125, 0.625, 1.192e-07, 0.625, 0.0, 0.5625, 2.625, 0.875, 2.625, 1.0, 1.192e-07, 1.0, 1.192e-07, 0.875, 2.625, 0.75, 2.625, 0.875, 1.192e-07, 0.875, 1.192e-07, 0.75, 2.625, 0.6875, 2.625, 0.75, 1.192e-07, 0.75, 0.0, 0.6875, 0.25, 0.5625, 0.25, 0.625, 0.125, 0.625, 0.125, 0.5625, 2.625, 0.625, 2.625, 0.6875, 2.384e-07, 0.6875, 2.384e-07, 0.625, 0.125, 0.5625, 0.125, 0.625, 1.192e-07, 0.625, 0.0, 0.5625, 2.625, 0.875, 2.625, 1.0, 1.192e-07, 1.0, 1.192e-07, 0.875, 2.625, 0.75, 2.625, 0.875, 1.192e-07, 0.875, 1.192e-07, 0.75, 2.625, 0.6875, 2.625, 0.75, 1.192e-07, 0.75, 0.0, 0.6875, 0.25, 0.5625, 0.25, 0.625, 0.125, 0.625, 0.125, 0.5625, 2.625, 0.625, 2.625, 0.6875, 2.384e-07, 0.6875, 2.384e-07, 0.625, 0.125, 0.5625, 0.125, 0.625, 1.192e-07, 0.625, 0.0, 0.5625, 2.625, 0.875, 2.625, 1.0, 1.192e-07, 1.0, 1.192e-07, 0.875, 2.625, 0.75, 2.625, 0.875, 1.192e-07, 0.875, 1.192e-07, 0.75, 2.625, 0.6875, 2.625, 0.75, 1.192e-07, 0.75, 0.0, 0.6875, 0.25, 0.5625, 0.25, 0.625, 0.125, 0.625, 0.125, 0.5625, 2.625, 0.625, 2.625, 0.6875, 2.384e-07, 0.6875, 2.384e-07, 0.625, 0.125, 0.5625, 0.125, 0.625, 1.192e-07, 0.625, 0.0, 0.5625, 2.625, 0.875, 2.625, 1.0, 1.192e-07, 1.0, 1.192e-07, 0.875, 2.625, 0.75, 2.625, 0.875, 1.192e-07, 0.875, 1.192e-07, 0.75, 2.625, 0.6875, 2.625, 0.75, 1.192e-07, 0.75, 0.0, 0.6875, 0.25, 0.5625, 0.25, 0.625, 0.125, 0.625, 0.125, 0.5625, 2.625, 0.625, 2.625, 0.6875, 2.384e-07, 0.6875, 2.384e-07, 0.625, 0.125, 0.5625, 0.125, 0.625, 1.192e-07, 0.625, 0.0, 0.5625, 2.625, 0.875, 2.625, 1.0, 1.192e-07, 1.0, 1.192e-07, 0.875, 2.625, 0.75, 2.625, 0.875, 1.192e-07, 0.875, 1.192e-07, 0.75, 2.625, 0.6875, 2.625, 0.75, 1.192e-07, 0.75, 0.0, 0.6875, 0.25, 0.5625, 0.25, 0.625, 0.125, 0.625, 0.125, 0.5625, 2.625, 0.625, 2.625, 0.6875, 2.384e-07, 0.6875, 2.384e-07, 0.625, 0.125, 0.5625, 0.125, 0.625, 1.192e-07, 0.625, 0.0, 0.5625, 2.625, 0.875, 2.625, 1.0, 1.192e-07, 1.0, 1.192e-07, 0.875, 2.625, 0.75, 2.625, 0.875, 1.192e-07, 0.875, 1.192e-07, 0.75, 2.625, 0.6875, 2.625, 0.75, 1.192e-07, 0.75, 0.0, 0.6875, 0.25, 0.5625, 0.25, 0.625, 0.125, 0.625, 0.125, 0.5625, 2.625, 0.625, 2.625, 0.6875, 2.384e-07, 0.6875, 2.384e-07, 0.625, 0.125, 0.5625, 0.125, 0.625, 1.192e-07, 0.625, 0.0, 0.5625, 2.625, 0.875, 2.625, 1.0, 1.192e-07, 1.0, 1.192e-07, 0.875, 2.625, 0.75, 2.625, 0.875, 1.192e-07, 0.875, 1.192e-07, 0.75, 2.625, 0.6875, 2.625, 0.75, 1.192e-07, 0.75, 0.0, 0.6875, 0.25, 0.5625, 0.25, 0.625, 0.125, 0.625, 0.125, 0.5625, 2.625, 0.625, 2.625, 0.6875, 2.384e-07, 0.6875, 2.384e-07, 0.625, 0.125, 0.5625, 0.125, 0.625, 1.192e-07, 0.625, 0.0, 0.5625, 2.625, 0.875, 2.625, 1.0, 1.192e-07, 1.0, 1.192e-07, 0.875, 2.625, 0.75, 2.625, 0.875, 1.192e-07, 0.875, 1.192e-07, 0.75, 0.25, 0.5, 0.125, 0.5, 0.125, 0.375, 0.25, 0.375, 1.5, 0.5, 1.5, 0.625, 1.192e-07, 0.625, 1.192e-07, 0.5, 0.125, 0.375, 0.125, 0.5, 0.0, 0.5, 5.96e-08, 0.375, 1.5, 0.875, 1.5, 1.0, 1.192e-07, 1.0, 1.192e-07, 0.875, 1.192e-07, 0.75, 1.5, 0.75, 1.5, 0.875, 1.192e-07, 0.875, 1.192e-07, 0.625, 1.5, 0.625, 1.5, 0.75, 1.192e-07, 0.75, 0.25, 0.5, 0.125, 0.5, 0.125, 0.375, 0.25, 0.375, 1.5, 0.5, 1.5, 0.625, 1.192e-07, 0.625, 1.192e-07, 0.5, 0.125, 0.375, 0.125, 0.5, 0.0, 0.5, 5.96e-08, 0.375, 1.5, 0.875, 1.5, 1.0, 1.192e-07, 1.0, 1.192e-07, 0.875, 1.192e-07, 0.75, 1.5, 0.75, 1.5, 0.875, 1.192e-07, 0.875, 1.192e-07, 0.625, 1.5, 0.625, 1.5, 0.75, 1.192e-07, 0.75, 0.25, 0.5, 0.125, 0.5, 0.125, 0.375, 0.25, 0.375, 1.5, 0.5, 1.5, 0.625, 1.192e-07, 0.625, 1.192e-07, 0.5, 0.125, 0.375, 0.125, 0.5, 0.0, 0.5, 5.96e-08, 0.375, 1.5, 0.875, 1.5, 1.0, 1.192e-07, 1.0, 1.192e-07, 0.875, 1.192e-07, 0.75, 1.5, 0.75, 1.5, 0.875, 1.192e-07, 0.875, 1.192e-07, 0.625, 1.5, 0.625, 1.5, 0.75, 1.192e-07, 0.75])
me_cube_011.materials.append(mat_pallet)
me_cube_011.update()

# ---- objects
ob_light = bpy.data.objects.new('Light', light_light)
ob_camera = bpy.data.objects.new('Camera', cam_camera)
ob_cube = bpy.data.objects.new('Cube', me_cube_001)
ob_cube_001 = bpy.data.objects.new('Cube.001', me_cube_002)
ob_rack = bpy.data.objects.new('rack', me_plane_003)
ob_poles = bpy.data.objects.new('poles', me_cube_008)
ob_support = bpy.data.objects.new('support', me_cube_009)
ob_pallet_001 = bpy.data.objects.new('pallet.001', me_cube_011)

# ---- transforms, parenting, visibility, modifiers, constraints
ob_light.location = (3.576, 2.443, 5.716)
ob_light.rotation_euler = (0.6503, 0.05522, 1.866)
ob_light.lock_rotations_4d = False
ob_light.empty_display_type = 'ARROWS'
ob_light.color = (0.0, 0.0, 0.0, 0.0)
ob_light.lineart.crease_threshold = 0.0
ob_camera.location = (7.359, -6.926, 4.958)
ob_camera.rotation_euler = (1.109, 0.0, 0.8149)
ob_camera.lock_rotations_4d = False
ob_camera.empty_display_type = 'ARROWS'
ob_camera.color = (0.0, 0.0, 0.0, 0.0)
ob_camera.display_type = 'WIRE'
ob_camera.lineart.crease_threshold = 0.0
ob_cube.location = (-0.125, -0.625, 0.875)
ob_cube.scale = (0.5, 0.5, 0.5)
ob_cube_001.location = (-0.125, 0.625, 0.875)
ob_cube_001.scale = (0.5, 0.5, 0.5)
ob_rack.location = (0.0, 0.0, 0.0)
ob_poles.location = (0.0, 0.0, 0.0)
ob_support.location = (0.0, 0.0, 0.0)
ob_pallet_001.location = (0.0, 0.0, 0.0)

# ---- collection membership
col_collection.objects.link(ob_light)
col_collection.objects.link(ob_camera)
col_collection.objects.link(ob_cube)
col_collection.objects.link(ob_cube_001)
col_collection.objects.link(ob_rack)
col_collection.objects.link(ob_poles)
col_collection.objects.link(ob_support)
col_collection.objects.link(ob_pallet_001)

# ---- scene / render settings (as saved in the file)
scene.camera = ob_camera
scene.frame_start = 1; scene.frame_end = 250; scene.frame_set(1)
scene.render.engine = 'BLENDER_EEVEE_NEXT'
bpy.context.view_layer.update()
